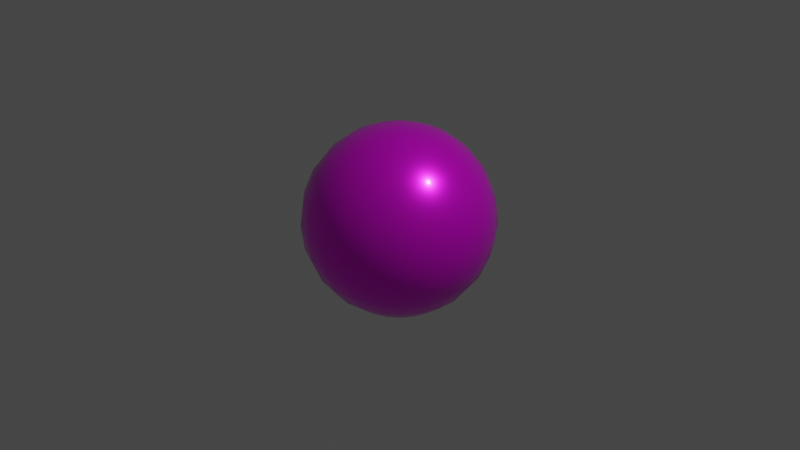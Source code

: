 # Source: neutron.blend  (saved by Blender 2.92.15; exported with 4.5.12 LTS)
import bpy
from mathutils import Matrix  # noqa: F401  (used for matrix-valued properties, if any)

bpy.ops.wm.read_factory_settings(use_empty=True)
scene = bpy.context.scene
scene.name = 'Scene'

# ---- collections
col_collection = bpy.data.collections.new('Collection'); scene.collection.children.link(col_collection)

# ---- images (referenced by path relative to the original .blend; pixels are not part of the script)
import os
ASSET_DIR = os.environ.get("B2B_ASSET_DIR", "")  # directory of the original .blend (textures are referenced by path, not embedded)
HERE = os.path.dirname(os.path.abspath(__file__))  # packed textures are extracted next to this script under _unpacked/

def load_image(name, relpath, width, height, colorspace="sRGB"):
    """Load a texture the original file referenced (path relative to the .blend, or extracted next to this script)."""
    p = next((c for c in (os.path.join(HERE, relpath), os.path.join(ASSET_DIR, relpath)) if relpath and os.path.exists(c)), "")
    if p:
        img = bpy.data.images.load(p, check_existing=True)
        img.name = name
    else:  # same state as the original file: an image datablock whose file is absent (Cycles renders it pink)
        img = bpy.data.images.new(name, width, height)
        img.source = "FILE"
        img.filepath = "//" + (relpath or name)
    img.colorspace_settings.name = colorspace
    return img
img_electron_png = load_image('electron.png', 'electron.png', 1024, 1024, 'sRGB')

# ---- materials (node trees are filled in below, after node groups)
mat_proton = bpy.data.materials.new('proton')
mat_proton.use_transparent_shadow = False

# ---- material node trees
mat_proton.use_nodes = True; mat_proton.node_tree.nodes.clear()
_N = mat_proton.node_tree.nodes; _L = mat_proton.node_tree.links
n0 = _N.new('ShaderNodeOutputMaterial'); n0.name = 'Material Output'; n0.location = (300, 300)
n1 = _N.new('ShaderNodeBsdfPrincipled'); n1.name = 'Principled BSDF'; n1.location = (10, 300)
n1.distribution = 'GGX'
n1.subsurface_method = 'BURLEY'
n1.inputs[1].default_value = 0.6227
n1.inputs[2].default_value = 0.2955
n1.inputs[3].default_value = 1.45
n1.inputs[13].default_value = 0.4727
n1.inputs[18].default_value = 0.1136
n1.inputs[19].default_value = 0.1955
n1.inputs[20].default_value = 0.1255
n1.inputs[27].default_value = (0.0, 0.0, 0.0, 1.0)
n1.inputs[28].default_value = 1.0
n2 = _N.new('ShaderNodeTexImage'); n2.name = 'Image Texture'; n2.location = (-293, 287)
n2.image = img_electron_png
_L.new(n2.outputs[0], n1.inputs[0])
_L.new(n1.outputs[0], n0.inputs[0])
n0.is_active_output = True

# ---- world
world_world = bpy.data.worlds.new('World'); scene.world = world_world
world_world.use_nodes = True; world_world.node_tree.nodes.clear()
_N = world_world.node_tree.nodes; _L = world_world.node_tree.links
n0 = _N.new('ShaderNodeOutputWorld'); n0.name = 'World Output'; n0.location = (300, 300)
n1 = _N.new('ShaderNodeBackground'); n1.name = 'Background'; n1.location = (10, 300)
n1.inputs[0].default_value = (0.05088, 0.05088, 0.05088, 1.0)
_L.new(n1.outputs[0], n0.inputs[0])
n0.is_active_output = True
world_world.color = (0.05088, 0.05088, 0.05088)
world_world.use_sun_shadow = False
world_world.sun_shadow_jitter_overblur = 0.0

# ---- cameras
cam_camera = bpy.data.cameras.new('Camera')
cam_camera.clip_end = 100.0
cam_camera.ortho_scale = 7.314

# ---- lights
light_light = bpy.data.lights.new('Light', 'POINT')
light_light.transmission_factor = 0.0
light_light.energy = 1000.0
light_light.shadow_soft_size = 0.1
light_light.shadow_maximum_resolution = 0.006
light_light.use_absolute_resolution = True

# ---- meshes
me_sphere_001 = bpy.data.meshes.new('Sphere.001')
me_sphere_001.from_pydata([(0.0, 0.2588, 0.9659), (0.0, 0.7071, 0.7071), (0.0, 0.9659, 0.2588), (0.0, 0.7071, -0.7071), (0.0, 0.2588, -0.9659), (0.0, 3.894e-07, -1.0), (0.07292, 0.2483, 0.9659), (0.1409, 0.4797, 0.866), (0.1992, 0.6785, 0.7071), (0.244, 0.8309, 0.5), (0.2721, 0.9268, 0.2588), (0.2817, 0.9595, 7.55e-08), (0.2721, 0.9268, -0.2588), (0.244, 0.8309, -0.5), (0.1992, 0.6785, -0.7071), (0.1409, 0.4797, -0.866), (0.07292, 0.2483, -0.9659), (0.1399, 0.2177, 0.9659), (0.2703, 0.4206, 0.866), (0.3823, 0.5949, 0.7071), (0.4682, 0.7285, 0.5), (0.5222, 0.8126, 0.2588), (0.5406, 0.8413, 7.55e-08), (0.5222, 0.8126, -0.2588), (0.4682, 0.7285, -0.5), (0.3823, 0.5949, -0.7071), (0.2703, 0.4206, -0.866), (0.1399, 0.2177, -0.9659), (0.1956, 0.1695, 0.9659), (0.3779, 0.3274, 0.866), (0.5344, 0.4631, 0.7071), (0.6545, 0.5671, 0.5), (0.73, 0.6325, 0.2588), (0.7557, 0.6549, 7.55e-08), (0.73, 0.6325, -0.2588), (0.6545, 0.5671, -0.5), (0.5344, 0.4631, -0.7071), (0.3779, 0.3274, -0.866), (0.1956, 0.1695, -0.9659), (-3.542e-07, 2.276e-07, 1.0), (0.2354, 0.1075, 0.9659), (0.4548, 0.2077, 0.866), (0.6432, 0.2937, 0.7071), (0.7878, 0.3598, 0.5), (0.8786, 0.4013, 0.2588), (0.9096, 0.4154, 7.55e-08), (0.8786, 0.4013, -0.2588), (0.7878, 0.3598, -0.5), (0.6432, 0.2937, -0.7071), (0.4548, 0.2077, -0.866), (0.2354, 0.1075, -0.9659), (0.2562, 0.03683, 0.9659), (0.4949, 0.07116, 0.866), (0.6999, 0.1006, 0.7071), (0.8572, 0.1232, 0.5), (0.9561, 0.1375, 0.2588), (0.9898, 0.1423, 7.55e-08), (0.9561, 0.1375, -0.2588), (0.8572, 0.1232, -0.5), (0.6999, 0.1006, -0.7071), (0.4949, 0.07116, -0.866), (0.2562, 0.03683, -0.9659), (0.2562, -0.03683, 0.9659), (0.4949, -0.07116, 0.866), (0.6999, -0.1006, 0.7071), (0.8572, -0.1232, 0.5), (0.9561, -0.1375, 0.2588), (0.9898, -0.1423, 7.55e-08), (0.9561, -0.1375, -0.2588), (0.8572, -0.1232, -0.5), (0.6999, -0.1006, -0.7071), (0.4949, -0.07116, -0.866), (0.2562, -0.03683, -0.9659), (0.2354, -0.1075, 0.9659), (0.4548, -0.2077, 0.866), (0.6432, -0.2937, 0.7071), (0.7878, -0.3598, 0.5), (0.8786, -0.4013, 0.2588), (0.9096, -0.4154, 7.55e-08), (0.8786, -0.4013, -0.2588), (0.7878, -0.3598, -0.5), (0.6432, -0.2937, -0.7071), (0.4548, -0.2077, -0.866), (0.2354, -0.1075, -0.9659), (0.1956, -0.1695, 0.9659), (0.3779, -0.3274, 0.866), (0.5344, -0.4631, 0.7071), (0.6545, -0.5671, 0.5), (0.73, -0.6325, 0.2588), (0.7557, -0.6549, 7.55e-08), (0.73, -0.6325, -0.2588), (0.6545, -0.5671, -0.5), (0.5344, -0.4631, -0.7071), (0.3779, -0.3274, -0.866), (0.1956, -0.1695, -0.9659), (0.1399, -0.2177, 0.9659), (0.2703, -0.4206, 0.866), (0.3823, -0.5949, 0.7071), (0.4682, -0.7285, 0.5), (0.5222, -0.8126, 0.2588), (0.5406, -0.8413, 7.55e-08), (0.5222, -0.8126, -0.2588), (0.4682, -0.7285, -0.5), (0.3823, -0.5949, -0.7071), (0.2703, -0.4206, -0.866), (0.1399, -0.2177, -0.9659), (0.07292, -0.2483, 0.9659), (0.1409, -0.4797, 0.866), (0.1992, -0.6785, 0.7071), (0.244, -0.8309, 0.5), (0.2721, -0.9268, 0.2588), (0.2817, -0.9595, 7.55e-08), (0.2721, -0.9268, -0.2588), (0.244, -0.8309, -0.5), (0.1992, -0.6785, -0.7071), (0.1409, -0.4797, -0.866), (0.07292, -0.2483, -0.9659), (-1.285e-08, -0.2588, 0.9659), (3.93e-08, -0.5, 0.866), (-2.03e-08, -0.7071, 0.7071), (-2.03e-08, -0.866, 0.5), (-7.991e-08, -0.9659, 0.2588), (6.91e-08, -1.0, 7.55e-08), (-2.03e-08, -0.9659, -0.2588), (-2.03e-08, -0.866, -0.5), (-5.403e-09, -0.7071, -0.7071), (3.93e-08, -0.5, -0.866), (-5.403e-09, -0.2588, -0.9659), (-0.07292, -0.2483, 0.9659), (-0.1409, -0.4797, 0.866), (-0.1992, -0.6785, 0.7071), (-0.244, -0.8309, 0.5), (-0.2721, -0.9268, 0.2588), (-0.2817, -0.9595, 7.55e-08), (-0.2721, -0.9268, -0.2588), (-0.244, -0.8309, -0.5), (-0.1992, -0.6785, -0.7071), (-0.1409, -0.4797, -0.866), (-0.07292, -0.2483, -0.9659), (-0.1399, -0.2177, 0.9659), (-0.2703, -0.4206, 0.866), (-0.3823, -0.5949, 0.7071), (-0.4682, -0.7285, 0.5), (-0.5222, -0.8126, 0.2588), (-0.5406, -0.8413, 7.55e-08), (-0.5222, -0.8126, -0.2588), (-0.4682, -0.7285, -0.5), (-0.3823, -0.5949, -0.7071), (-0.2703, -0.4206, -0.866), (-0.1399, -0.2177, -0.9659), (-0.1956, -0.1695, 0.9659), (-0.3779, -0.3274, 0.866), (-0.5344, -0.4631, 0.7071), (-0.6545, -0.5671, 0.5), (-0.73, -0.6325, 0.2588), (-0.7557, -0.6549, 7.55e-08), (-0.73, -0.6325, -0.2588), (-0.6545, -0.5671, -0.5), (-0.5344, -0.4631, -0.7071), (-0.3779, -0.3274, -0.866), (-0.1956, -0.1695, -0.9659), (-0.2354, -0.1075, 0.9659), (-0.4548, -0.2077, 0.866), (-0.6432, -0.2937, 0.7071), (-0.7878, -0.3598, 0.5), (-0.8786, -0.4013, 0.2588), (-0.9096, -0.4154, 7.55e-08), (-0.8786, -0.4013, -0.2588), (-0.7878, -0.3598, -0.5), (-0.6432, -0.2937, -0.7071), (-0.4548, -0.2077, -0.866), (-0.2354, -0.1075, -0.9659), (-0.2562, -0.03683, 0.9659), (-0.4949, -0.07116, 0.866), (-0.6999, -0.1006, 0.7071), (-0.8572, -0.1232, 0.5), (-0.9561, -0.1375, 0.2588), (-0.9898, -0.1423, 7.55e-08), (-0.9561, -0.1375, -0.2588), (-0.8572, -0.1232, -0.5), (-0.6999, -0.1006, -0.7071), (-0.4949, -0.07116, -0.866), (-0.2562, -0.03683, -0.9659), (-0.2562, 0.03683, 0.9659), (-0.4949, 0.07116, 0.866), (-0.6999, 0.1006, 0.7071), (-0.8572, 0.1232, 0.5), (-0.9561, 0.1375, 0.2588), (-0.9898, 0.1423, 7.55e-08), (-0.9561, 0.1375, -0.2588), (-0.8572, 0.1232, -0.5), (-0.6999, 0.1006, -0.7071), (-0.4949, 0.07116, -0.866), (-0.2562, 0.03683, -0.9659), (-0.2354, 0.1075, 0.9659), (-0.4548, 0.2077, 0.866), (-0.6432, 0.2937, 0.7071), (-0.7878, 0.3598, 0.5), (-0.8786, 0.4013, 0.2588), (-0.9096, 0.4154, 7.55e-08), (-0.8786, 0.4013, -0.2588), (-0.7878, 0.3598, -0.5), (-0.6432, 0.2937, -0.7071), (-0.4548, 0.2077, -0.866), (-0.2354, 0.1075, -0.9659), (-0.1956, 0.1695, 0.9659), (-0.3779, 0.3274, 0.866), (-0.5344, 0.4631, 0.7071), (-0.6545, 0.5671, 0.5), (-0.73, 0.6325, 0.2588), (-0.7557, 0.6549, 7.55e-08), (-0.73, 0.6325, -0.2588), (-0.6545, 0.5671, -0.5), (-0.5344, 0.4631, -0.7071), (-0.3779, 0.3274, -0.866), (-0.1956, 0.1695, -0.9659), (-0.1399, 0.2177, 0.9659), (-0.2703, 0.4206, 0.866), (-0.3823, 0.5949, 0.7071), (-0.4682, 0.7285, 0.5), (-0.5222, 0.8126, 0.2588), (-0.5406, 0.8413, 7.55e-08), (-0.5222, 0.8126, -0.2588), (-0.4682, 0.7285, -0.5), (-0.3823, 0.5949, -0.7071), (-0.2703, 0.4206, -0.866), (-0.1399, 0.2177, -0.9659), (-0.07292, 0.2483, 0.9659), (-0.1409, 0.4797, 0.866), (-0.1992, 0.6785, 0.7071), (-0.244, 0.8309, 0.5), (-0.2721, 0.9268, 0.2588), (-0.2817, 0.9595, 7.55e-08), (-0.2721, 0.9268, -0.2588), (-0.244, 0.8309, -0.5), (-0.1992, 0.6785, -0.7071), (-0.1409, 0.4797, -0.866), (-0.07292, 0.2483, -0.9659), (-5.403e-09, 0.5, 0.866), (-5.403e-09, 0.866, 0.5), (-1.097e-07, 1.0, 7.55e-08), (-2.03e-08, 0.9659, -0.2588), (-5.403e-09, 0.866, -0.5), (-5.403e-09, 0.5, -0.866)], [], [(242, 241, 12, 13), (2, 239, 9, 10), (5, 4, 16), (238, 0, 6, 7), (3, 242, 13, 14), (240, 2, 10, 11), (1, 238, 7, 8), (243, 3, 14, 15), (241, 240, 11, 12), (239, 1, 8, 9), (4, 243, 15, 16), (0, 39, 6), (8, 7, 18, 19), (15, 14, 25, 26), (12, 11, 22, 23), (9, 8, 19, 20), (16, 15, 26, 27), (6, 39, 17), (13, 12, 23, 24), (10, 9, 20, 21), (5, 16, 27), (7, 6, 17, 18), (14, 13, 24, 25), (11, 10, 21, 22), (21, 20, 31, 32), (5, 27, 38), (18, 17, 28, 29), (25, 24, 35, 36), (22, 21, 32, 33), (19, 18, 29, 30), (26, 25, 36, 37), (23, 22, 33, 34), (20, 19, 30, 31), (27, 26, 37, 38), (17, 39, 28), (24, 23, 34, 35), (31, 30, 42, 43), (38, 37, 49, 50), (28, 39, 40), (35, 34, 46, 47), (32, 31, 43, 44), (5, 38, 50), (29, 28, 40, 41), (36, 35, 47, 48), (33, 32, 44, 45), (30, 29, 41, 42), (37, 36, 48, 49), (34, 33, 45, 46), (45, 44, 55, 56), (42, 41, 52, 53), (49, 48, 59, 60), (46, 45, 56, 57), (43, 42, 53, 54), (50, 49, 60, 61), (40, 39, 51), (47, 46, 57, 58), (44, 43, 54, 55), (5, 50, 61), (41, 40, 51, 52), (48, 47, 58, 59), (55, 54, 65, 66), (5, 61, 72), (52, 51, 62, 63), (59, 58, 69, 70), (56, 55, 66, 67), (53, 52, 63, 64), (60, 59, 70, 71), (57, 56, 67, 68), (54, 53, 64, 65), (61, 60, 71, 72), (51, 39, 62), (58, 57, 68, 69), (68, 67, 78, 79), (65, 64, 75, 76), (72, 71, 82, 83), (62, 39, 73), (69, 68, 79, 80), (66, 65, 76, 77), (5, 72, 83), (63, 62, 73, 74), (70, 69, 80, 81), (67, 66, 77, 78), (64, 63, 74, 75), (71, 70, 81, 82), (78, 77, 88, 89), (75, 74, 85, 86), (82, 81, 92, 93), (79, 78, 89, 90), (76, 75, 86, 87), (83, 82, 93, 94), (73, 39, 84), (80, 79, 90, 91), (77, 76, 87, 88), (5, 83, 94), (74, 73, 84, 85), (81, 80, 91, 92), (91, 90, 101, 102), (88, 87, 98, 99), (5, 94, 105), (85, 84, 95, 96), (92, 91, 102, 103), (89, 88, 99, 100), (86, 85, 96, 97), (93, 92, 103, 104), (90, 89, 100, 101), (87, 86, 97, 98), (94, 93, 104, 105), (84, 39, 95), (101, 100, 111, 112), (98, 97, 108, 109), (105, 104, 115, 116), (95, 39, 106), (102, 101, 112, 113), (99, 98, 109, 110), (5, 105, 116), (96, 95, 106, 107), (103, 102, 113, 114), (100, 99, 110, 111), (97, 96, 107, 108), (104, 103, 114, 115), (114, 113, 124, 125), (111, 110, 121, 122), (108, 107, 118, 119), (115, 114, 125, 126), (112, 111, 122, 123), (109, 108, 119, 120), (116, 115, 126, 127), (106, 39, 117), (113, 112, 123, 124), (110, 109, 120, 121), (5, 116, 127), (107, 106, 117, 118), (117, 39, 128), (124, 123, 134, 135), (121, 120, 131, 132), (5, 127, 138), (118, 117, 128, 129), (125, 124, 135, 136), (122, 121, 132, 133), (119, 118, 129, 130), (126, 125, 136, 137), (123, 122, 133, 134), (120, 119, 130, 131), (127, 126, 137, 138), (137, 136, 147, 148), (134, 133, 144, 145), (131, 130, 141, 142), (138, 137, 148, 149), (128, 39, 139), (135, 134, 145, 146), (132, 131, 142, 143), (5, 138, 149), (129, 128, 139, 140), (136, 135, 146, 147), (133, 132, 143, 144), (130, 129, 140, 141), (140, 139, 150, 151), (147, 146, 157, 158), (144, 143, 154, 155), (141, 140, 151, 152), (148, 147, 158, 159), (145, 144, 155, 156), (142, 141, 152, 153), (149, 148, 159, 160), (139, 39, 150), (146, 145, 156, 157), (143, 142, 153, 154), (5, 149, 160), (160, 159, 170, 171), (150, 39, 161), (157, 156, 167, 168), (154, 153, 164, 165), (5, 160, 171), (151, 150, 161, 162), (158, 157, 168, 169), (155, 154, 165, 166), (152, 151, 162, 163), (159, 158, 169, 170), (156, 155, 166, 167), (153, 152, 163, 164), (163, 162, 173, 174), (170, 169, 180, 181), (167, 166, 177, 178), (164, 163, 174, 175), (171, 170, 181, 182), (161, 39, 172), (168, 167, 178, 179), (165, 164, 175, 176), (5, 171, 182), (162, 161, 172, 173), (169, 168, 179, 180), (166, 165, 176, 177), (5, 182, 193), (173, 172, 183, 184), (180, 179, 190, 191), (177, 176, 187, 188), (174, 173, 184, 185), (181, 180, 191, 192), (178, 177, 188, 189), (175, 174, 185, 186), (182, 181, 192, 193), (172, 39, 183), (179, 178, 189, 190), (176, 175, 186, 187), (186, 185, 196, 197), (193, 192, 203, 204), (183, 39, 194), (190, 189, 200, 201), (187, 186, 197, 198), (5, 193, 204), (184, 183, 194, 195), (191, 190, 201, 202), (188, 187, 198, 199), (185, 184, 195, 196), (192, 191, 202, 203), (189, 188, 199, 200), (196, 195, 206, 207), (203, 202, 213, 214), (200, 199, 210, 211), (197, 196, 207, 208), (204, 203, 214, 215), (194, 39, 205), (201, 200, 211, 212), (198, 197, 208, 209), (5, 204, 215), (195, 194, 205, 206), (202, 201, 212, 213), (199, 198, 209, 210), (209, 208, 219, 220), (5, 215, 226), (206, 205, 216, 217), (213, 212, 223, 224), (210, 209, 220, 221), (207, 206, 217, 218), (214, 213, 224, 225), (211, 210, 221, 222), (208, 207, 218, 219), (215, 214, 225, 226), (205, 39, 216), (212, 211, 222, 223), (219, 218, 229, 230), (226, 225, 236, 237), (216, 39, 227), (223, 222, 233, 234), (220, 219, 230, 231), (5, 226, 237), (217, 216, 227, 228), (224, 223, 234, 235), (221, 220, 231, 232), (218, 217, 228, 229), (225, 224, 235, 236), (222, 221, 232, 233), (232, 231, 2, 240), (229, 228, 238, 1), (236, 235, 3, 243), (233, 232, 240, 241), (230, 229, 1, 239), (237, 236, 243, 4), (227, 39, 0), (234, 233, 241, 242), (231, 230, 239, 2), (5, 237, 4), (228, 227, 0, 238), (235, 234, 242, 3)])
me_sphere_001.polygons.foreach_set('use_smooth', [True] * 264)
_uv = me_sphere_001.uv_layers.new(name='UVMap')
_uv.uv.foreach_set('vector', [0.6204, 0.0686, 0.564, 0.05815, 0.5695, 0.006163, 0.6254, 0.02198, 0.4485, 0.05591, 0.3973, 0.06426, 0.4023, 0.01765, 0.4541, 0.003917, 0.1592, 0.5096, 0.1835, 0.4572, 0.1974, 0.4661, 0.2417, 0.2305, 0.2001, 0.1938, 0.2091, 0.1799, 0.2591, 0.2036, 0.6707, 0.08445, 0.6204, 0.0686, 0.6254, 0.02198, 0.6748, 0.04639, 0.5054, 0.05382, 0.4485, 0.05591, 0.4541, 0.003917, 0.5111, 0.0, 0.2779, 0.263, 0.2417, 0.2305, 0.2591, 0.2036, 0.3024, 0.2248, 0.206, 0.4092, 0.2254, 0.3691, 0.2635, 0.3935, 0.233, 0.4265, 0.564, 0.05815, 0.5054, 0.05382, 0.5111, 0.0, 0.5695, 0.006163, 0.3061, 0.2889, 0.2779, 0.263, 0.3024, 0.2248, 0.3361, 0.2422, 0.1835, 0.4572, 0.206, 0.4092, 0.233, 0.4265, 0.1974, 0.4661, 0.2001, 0.1938, 0.1559, 0.1553, 0.2091, 0.1799, 0.3024, 0.2248, 0.2591, 0.2036, 0.2681, 0.1729, 0.3151, 0.1814, 0.233, 0.4265, 0.2635, 0.3935, 0.2932, 0.4277, 0.254, 0.4507, 0.5695, 0.6687, 0.5111, 0.674, 0.5054, 0.6319, 0.564, 0.628, 0.3361, 0.2422, 0.3024, 0.2248, 0.3151, 0.1814, 0.3517, 0.189, 0.1974, 0.4661, 0.233, 0.4265, 0.254, 0.4507, 0.2083, 0.4786, 0.2091, 0.1799, 0.1559, 0.1553, 0.2138, 0.164, 0.6254, 0.6508, 0.5695, 0.6687, 0.564, 0.628, 0.6204, 0.6144, 0.4541, 0.6664, 0.4023, 0.6465, 0.3973, 0.61, 0.4485, 0.6258, 0.1592, 0.5096, 0.1974, 0.4661, 0.2083, 0.4786, 0.2591, 0.2036, 0.2091, 0.1799, 0.2138, 0.164, 0.2681, 0.1729, 0.6748, 0.6217, 0.6254, 0.6508, 0.6204, 0.6144, 0.6707, 0.5919, 0.5111, 0.674, 0.4541, 0.6664, 0.4485, 0.6258, 0.5054, 0.6319, 0.4485, 0.6258, 0.3973, 0.61, 0.3941, 0.5633, 0.445, 0.5736, 0.1592, 0.5096, 0.2083, 0.4786, 0.2152, 0.4937, 0.2681, 0.1729, 0.2138, 0.164, 0.2138, 0.1474, 0.2681, 0.1409, 0.6707, 0.5919, 0.6204, 0.6144, 0.6172, 0.5676, 0.6681, 0.5537, 0.5054, 0.6319, 0.4485, 0.6258, 0.445, 0.5736, 0.5017, 0.5779, 0.3151, 0.1814, 0.2681, 0.1729, 0.2681, 0.1409, 0.3151, 0.1361, 0.254, 0.4507, 0.2932, 0.4277, 0.312, 0.4689, 0.2673, 0.4798, 0.564, 0.628, 0.5054, 0.6319, 0.5017, 0.5779, 0.5605, 0.5759, 0.3517, 0.189, 0.3151, 0.1814, 0.3151, 0.1361, 0.3517, 0.1336, 0.2083, 0.4786, 0.254, 0.4507, 0.2673, 0.4798, 0.2152, 0.4937, 0.2138, 0.164, 0.1559, 0.1553, 0.2138, 0.1474, 0.6204, 0.6144, 0.564, 0.628, 0.5605, 0.5759, 0.6172, 0.5676, 0.3941, 0.5633, 0.3526, 0.5476, 0.3517, 0.5041, 0.3931, 0.51, 0.2152, 0.4937, 0.2673, 0.4798, 0.2718, 0.5115, 0.2175, 0.5101, 0.2138, 0.1474, 0.1559, 0.1553, 0.2091, 0.1315, 0.6172, 0.5676, 0.5605, 0.5759, 0.5593, 0.5164, 0.6162, 0.5143, 0.445, 0.5736, 0.3941, 0.5633, 0.3931, 0.51, 0.4438, 0.5142, 0.1592, 0.5096, 0.2152, 0.4937, 0.2175, 0.5101, 0.2681, 0.1409, 0.2138, 0.1474, 0.2091, 0.1315, 0.2591, 0.1102, 0.6681, 0.5537, 0.6172, 0.5676, 0.6162, 0.5143, 0.6673, 0.5102, 0.5017, 0.5779, 0.445, 0.5736, 0.4438, 0.5142, 0.5005, 0.5164, 0.3151, 0.1361, 0.2681, 0.1409, 0.2591, 0.1102, 0.3024, 0.09274, 0.2673, 0.4798, 0.312, 0.4689, 0.3185, 0.5137, 0.2718, 0.5115, 0.5605, 0.5759, 0.5017, 0.5779, 0.5005, 0.5164, 0.5593, 0.5164, 0.5005, 0.5164, 0.4438, 0.5142, 0.445, 0.4523, 0.5017, 0.4523, 0.3024, 0.09274, 0.2591, 0.1102, 0.2417, 0.08326, 0.2779, 0.05471, 0.2718, 0.5115, 0.3185, 0.5137, 0.312, 0.5584, 0.2673, 0.5431, 0.5593, 0.5164, 0.5005, 0.5164, 0.5017, 0.4523, 0.5605, 0.4545, 0.3931, 0.51, 0.3517, 0.5041, 0.3526, 0.4588, 0.3941, 0.4545, 0.2175, 0.5101, 0.2718, 0.5115, 0.2673, 0.5431, 0.2152, 0.5265, 0.2091, 0.1315, 0.1559, 0.1553, 0.2001, 0.1176, 0.6162, 0.5143, 0.5593, 0.5164, 0.5605, 0.4545, 0.6172, 0.4588, 0.4438, 0.5142, 0.3931, 0.51, 0.3941, 0.4545, 0.445, 0.4523, 0.1592, 0.5096, 0.2175, 0.5101, 0.2152, 0.5265, 0.2591, 0.1102, 0.2091, 0.1315, 0.2001, 0.1176, 0.2417, 0.08326, 0.6673, 0.5102, 0.6162, 0.5143, 0.6172, 0.4588, 0.6681, 0.4649, 0.445, 0.4523, 0.3941, 0.4545, 0.3973, 0.4013, 0.4485, 0.3929, 0.1592, 0.5096, 0.2152, 0.5265, 0.2083, 0.5415, 0.2417, 0.08326, 0.2001, 0.1176, 0.1876, 0.1068, 0.2175, 0.06234, 0.6681, 0.4649, 0.6172, 0.4588, 0.6204, 0.4056, 0.6707, 0.4214, 0.5017, 0.4523, 0.445, 0.4523, 0.4485, 0.3929, 0.5054, 0.3908, 0.2779, 0.05471, 0.2417, 0.08326, 0.2175, 0.06234, 0.2436, 0.02512, 0.2673, 0.5431, 0.312, 0.5584, 0.2932, 0.5996, 0.254, 0.5722, 0.5605, 0.4545, 0.5017, 0.4523, 0.5054, 0.3908, 0.564, 0.3952, 0.3941, 0.4545, 0.3526, 0.4588, 0.3552, 0.4153, 0.3973, 0.4013, 0.2152, 0.5265, 0.2673, 0.5431, 0.254, 0.5722, 0.2083, 0.5415, 0.2001, 0.1176, 0.1559, 0.1553, 0.1876, 0.1068, 0.6172, 0.4588, 0.5605, 0.4545, 0.564, 0.3952, 0.6204, 0.4056, 0.564, 0.3952, 0.5054, 0.3908, 0.5111, 0.337, 0.5695, 0.3432, 0.7236, 0.3281, 0.6748, 0.298, 0.6794, 0.2684, 0.7293, 0.2918, 0.2083, 0.5415, 0.254, 0.5722, 0.233, 0.5964, 0.1974, 0.5541, 0.1876, 0.1068, 0.1559, 0.1553, 0.1725, 0.0999, 0.6204, 0.4056, 0.564, 0.3952, 0.5695, 0.3432, 0.6254, 0.359, 0.4485, 0.3929, 0.3973, 0.4013, 0.4023, 0.3546, 0.4541, 0.3409, 0.1592, 0.5096, 0.2083, 0.5415, 0.1974, 0.5541, 0.2175, 0.06234, 0.1876, 0.1068, 0.1725, 0.0999, 0.1884, 0.04909, 0.6707, 0.4214, 0.6204, 0.4056, 0.6254, 0.359, 0.6748, 0.3834, 0.5054, 0.3908, 0.4485, 0.3929, 0.4541, 0.3409, 0.5111, 0.337, 0.2436, 0.02512, 0.2175, 0.06234, 0.1884, 0.04909, 0.2024, 0.006377, 0.254, 0.5722, 0.2932, 0.5996, 0.2635, 0.6338, 0.233, 0.5964, 0.8439, 0.3116, 0.7854, 0.3065, 0.7899, 0.2544, 0.8486, 0.2576, 0.2024, 0.006377, 0.1884, 0.04909, 0.1567, 0.04458, 0.1576, 0.0, 0.233, 0.5964, 0.2635, 0.6338, 0.2254, 0.6582, 0.206, 0.6137, 0.9009, 0.3065, 0.8439, 0.3116, 0.8486, 0.2576, 0.9054, 0.2544, 0.7293, 0.2918, 0.6794, 0.2684, 0.6827, 0.2302, 0.7333, 0.2451, 0.1974, 0.5541, 0.233, 0.5964, 0.206, 0.6137, 0.1835, 0.563, 0.1725, 0.0999, 0.1559, 0.1553, 0.1561, 0.09756, 0.9524, 0.2918, 0.9009, 0.3065, 0.9054, 0.2544, 0.9565, 0.2451, 0.7854, 0.3065, 0.7293, 0.2918, 0.7333, 0.2451, 0.7899, 0.2544, 0.1592, 0.5096, 0.1974, 0.5541, 0.1835, 0.563, 0.1884, 0.04909, 0.1725, 0.0999, 0.1561, 0.09756, 0.1567, 0.04458, 0.2635, 0.6338, 0.287, 0.6636, 0.2403, 0.6936, 0.2254, 0.6582, 0.9565, 0.2451, 0.9054, 0.2544, 0.9078, 0.195, 0.9586, 0.1918, 0.7899, 0.2544, 0.7333, 0.2451, 0.7354, 0.1918, 0.7923, 0.195, 0.1592, 0.5096, 0.1835, 0.563, 0.1675, 0.5677, 0.1567, 0.04458, 0.1561, 0.09756, 0.1397, 0.09994, 0.1249, 0.04918, 0.9983, 0.2302, 0.9565, 0.2451, 0.9586, 0.1918, 1.0, 0.1867, 0.8486, 0.2576, 0.7899, 0.2544, 0.7923, 0.195, 0.8511, 0.1961, 0.1576, 0.0, 0.1567, 0.04458, 0.1249, 0.04918, 0.1127, 0.006504, 0.206, 0.6137, 0.2254, 0.6582, 0.1819, 0.671, 0.1753, 0.6227, 0.9054, 0.2544, 0.8486, 0.2576, 0.8511, 0.1961, 0.9078, 0.195, 0.7333, 0.2451, 0.6827, 0.2302, 0.6844, 0.1867, 0.7354, 0.1918, 0.1835, 0.563, 0.206, 0.6137, 0.1753, 0.6227, 0.1675, 0.5677, 0.1561, 0.09756, 0.1559, 0.1553, 0.1397, 0.09994, 0.9078, 0.195, 0.8511, 0.1961, 0.8511, 0.132, 0.9078, 0.1331, 0.7354, 0.1918, 0.6844, 0.1867, 0.6844, 0.1414, 0.7354, 0.1363, 0.1675, 0.5677, 0.1753, 0.6227, 0.1432, 0.6227, 0.151, 0.5677, 0.1397, 0.09994, 0.1559, 0.1553, 0.1246, 0.1068, 0.9586, 0.1918, 0.9078, 0.195, 0.9078, 0.1331, 0.9586, 0.1363, 0.7923, 0.195, 0.7354, 0.1918, 0.7354, 0.1363, 0.7923, 0.1331, 0.1592, 0.5096, 0.1675, 0.5677, 0.151, 0.5677, 0.1249, 0.04918, 0.1397, 0.09994, 0.1246, 0.1068, 0.09581, 0.06252, 1.0, 0.1867, 0.9586, 0.1918, 0.9586, 0.1363, 1.0, 0.1414, 0.8511, 0.1961, 0.7923, 0.195, 0.7923, 0.1331, 0.8511, 0.132, 0.1127, 0.006504, 0.1249, 0.04918, 0.09581, 0.06252, 0.07151, 0.02536, 0.1753, 0.6227, 0.1819, 0.671, 0.1366, 0.671, 0.1432, 0.6227, 1.0, 0.1414, 0.9586, 0.1363, 0.9565, 0.08305, 0.9983, 0.09792, 0.8511, 0.132, 0.7923, 0.1331, 0.7899, 0.07371, 0.8486, 0.07052, 0.07151, 0.02536, 0.09581, 0.06252, 0.07159, 0.08351, 0.03726, 0.05505, 0.1432, 0.6227, 0.1366, 0.671, 0.09309, 0.6582, 0.1125, 0.6137, 0.9078, 0.1331, 0.8511, 0.132, 0.8486, 0.07052, 0.9054, 0.07371, 0.7354, 0.1363, 0.6844, 0.1414, 0.6827, 0.09792, 0.7333, 0.08305, 0.151, 0.5677, 0.1432, 0.6227, 0.1125, 0.6137, 0.135, 0.563, 0.1246, 0.1068, 0.1559, 0.1553, 0.1121, 0.1177, 0.9586, 0.1363, 0.9078, 0.1331, 0.9054, 0.07371, 0.9565, 0.08305, 0.7923, 0.1331, 0.7354, 0.1363, 0.7333, 0.08305, 0.7899, 0.07371, 0.1592, 0.5096, 0.151, 0.5677, 0.135, 0.563, 0.09581, 0.06252, 0.1246, 0.1068, 0.1121, 0.1177, 0.07159, 0.08351, 0.1121, 0.1177, 0.1559, 0.1553, 0.1031, 0.1317, 0.9565, 0.08305, 0.9054, 0.07371, 0.9009, 0.02162, 0.9524, 0.03635, 0.7899, 0.07371, 0.7333, 0.08305, 0.7293, 0.03635, 0.7854, 0.02162, 0.1592, 0.5096, 0.135, 0.563, 0.1211, 0.5541, 0.07159, 0.08351, 0.1121, 0.1177, 0.1031, 0.1317, 0.05427, 0.1105, 0.09309, 0.6582, 0.07822, 0.6936, 0.03152, 0.6636, 0.05496, 0.6338, 0.8486, 0.07052, 0.7899, 0.07371, 0.7854, 0.02162, 0.8439, 0.01659, 0.03726, 0.05505, 0.07159, 0.08351, 0.05427, 0.1105, 0.01277, 0.09315, 0.1125, 0.6137, 0.09309, 0.6582, 0.05496, 0.6338, 0.08551, 0.5964, 0.9054, 0.07371, 0.8486, 0.07052, 0.8439, 0.01659, 0.9009, 0.02162, 0.7333, 0.08305, 0.6827, 0.09792, 0.6794, 0.05979, 0.7293, 0.03635, 0.135, 0.563, 0.1125, 0.6137, 0.08551, 0.5964, 0.1211, 0.5541, 0.08551, 0.5964, 0.05496, 0.6338, 0.02528, 0.5996, 0.06452, 0.5722, 0.9647, 0.4341, 0.9697, 0.4927, 0.9158, 0.4974, 0.9126, 0.4387, 0.7293, 0.03635, 0.6794, 0.05979, 0.6748, 0.03011, 0.7236, 0.0, 0.1211, 0.5541, 0.08551, 0.5964, 0.06452, 0.5722, 0.1102, 0.5415, 0.1031, 0.1317, 0.1559, 0.1553, 0.09842, 0.1476, 0.95, 0.378, 0.9647, 0.4341, 0.9126, 0.4387, 0.9033, 0.3821, 0.9647, 0.5496, 0.95, 0.6012, 0.9033, 0.6052, 0.9126, 0.5542, 0.1592, 0.5096, 0.1211, 0.5541, 0.1102, 0.5415, 0.05427, 0.1105, 0.1031, 0.1317, 0.09842, 0.1476, 0.04524, 0.1412, 0.9265, 0.3281, 0.95, 0.378, 0.9033, 0.3821, 0.8884, 0.3315, 0.9697, 0.4927, 0.9647, 0.5496, 0.9126, 0.5542, 0.9158, 0.4974, 0.01277, 0.09315, 0.05427, 0.1105, 0.04524, 0.1412, 0.0, 0.1366, 0.04524, 0.1412, 0.09842, 0.1476, 0.09842, 0.1641, 0.04524, 0.1732, 0.8884, 0.3315, 0.9033, 0.3821, 0.85, 0.3842, 0.8449, 0.3332, 0.9158, 0.4974, 0.9126, 0.5542, 0.8532, 0.5565, 0.8543, 0.4998, 0.0, 0.1366, 0.04524, 0.1412, 0.04524, 0.1732, 0.0, 0.1818, 0.06452, 0.5722, 0.02528, 0.5996, 0.006451, 0.5584, 0.0512, 0.5431, 0.9126, 0.4387, 0.9158, 0.4974, 0.8543, 0.4998, 0.8532, 0.441, 0.9033, 0.6052, 0.8884, 0.647, 0.8449, 0.6488, 0.85, 0.6073, 0.1102, 0.5415, 0.06452, 0.5722, 0.0512, 0.5431, 0.1033, 0.5265, 0.09842, 0.1476, 0.1559, 0.1553, 0.09842, 0.1641, 0.9033, 0.3821, 0.9126, 0.4387, 0.8532, 0.441, 0.85, 0.3842, 0.9126, 0.5542, 0.9033, 0.6052, 0.85, 0.6073, 0.8532, 0.5565, 0.1592, 0.5096, 0.1102, 0.5415, 0.1033, 0.5265, 0.1033, 0.5265, 0.0512, 0.5431, 0.04664, 0.5115, 0.101, 0.5101, 0.09842, 0.1641, 0.1559, 0.1553, 0.1031, 0.18, 0.85, 0.3842, 0.8532, 0.441, 0.7913, 0.441, 0.7945, 0.3842, 0.8532, 0.5565, 0.85, 0.6073, 0.7945, 0.6073, 0.7913, 0.5565, 0.1592, 0.5096, 0.1033, 0.5265, 0.101, 0.5101, 0.04524, 0.1732, 0.09842, 0.1641, 0.1031, 0.18, 0.05427, 0.2039, 0.8449, 0.3332, 0.85, 0.3842, 0.7945, 0.3842, 0.7996, 0.3332, 0.8543, 0.4998, 0.8532, 0.5565, 0.7913, 0.5565, 0.7902, 0.4998, 0.0, 0.1818, 0.04524, 0.1732, 0.05427, 0.2039, 0.01277, 0.2253, 0.0512, 0.5431, 0.006451, 0.5584, 0.0, 0.5137, 0.04664, 0.5115, 0.8532, 0.441, 0.8543, 0.4998, 0.7902, 0.4998, 0.7913, 0.441, 0.85, 0.6073, 0.8449, 0.6488, 0.7996, 0.6488, 0.7945, 0.6073, 0.01277, 0.2253, 0.05427, 0.2039, 0.07159, 0.2308, 0.03726, 0.2633, 0.04664, 0.5115, 0.0, 0.5137, 0.006451, 0.4689, 0.0512, 0.4798, 0.7913, 0.441, 0.7902, 0.4998, 0.7287, 0.4974, 0.7319, 0.4387, 0.7945, 0.6073, 0.7996, 0.6488, 0.7561, 0.647, 0.7412, 0.6052, 0.101, 0.5101, 0.04664, 0.5115, 0.0512, 0.4798, 0.1033, 0.4937, 0.1031, 0.18, 0.1559, 0.1553, 0.1121, 0.1939, 0.7945, 0.3842, 0.7913, 0.441, 0.7319, 0.4387, 0.7412, 0.3821, 0.7913, 0.5565, 0.7945, 0.6073, 0.7412, 0.6052, 0.7319, 0.5542, 0.1592, 0.5096, 0.101, 0.5101, 0.1033, 0.4937, 0.05427, 0.2039, 0.1031, 0.18, 0.1121, 0.1939, 0.07159, 0.2308, 0.7996, 0.3332, 0.7945, 0.3842, 0.7412, 0.3821, 0.7561, 0.3315, 0.7902, 0.4998, 0.7913, 0.5565, 0.7319, 0.5542, 0.7287, 0.4974, 0.1592, 0.5096, 0.1033, 0.4937, 0.1102, 0.4786, 0.07159, 0.2308, 0.1121, 0.1939, 0.1246, 0.2048, 0.09581, 0.2517, 0.7561, 0.3315, 0.7412, 0.3821, 0.6945, 0.378, 0.718, 0.3281, 0.7287, 0.4974, 0.7319, 0.5542, 0.6798, 0.5496, 0.6748, 0.4927, 0.03726, 0.2633, 0.07159, 0.2308, 0.09581, 0.2517, 0.07151, 0.2929, 0.0512, 0.4798, 0.006451, 0.4689, 0.02528, 0.4277, 0.06452, 0.4507, 0.7319, 0.4387, 0.7287, 0.4974, 0.6748, 0.4927, 0.6798, 0.4341, 0.01141, 0.2893, 0.03726, 0.2633, 0.07151, 0.2929, 0.05335, 0.3256, 0.1033, 0.4937, 0.0512, 0.4798, 0.06452, 0.4507, 0.1102, 0.4786, 0.1121, 0.1939, 0.1559, 0.1553, 0.1246, 0.2048, 0.7412, 0.3821, 0.7319, 0.4387, 0.6798, 0.4341, 0.6945, 0.378, 0.7319, 0.5542, 0.7412, 0.6052, 0.6945, 0.6012, 0.6798, 0.5496, 0.05335, 0.3256, 0.07151, 0.2929, 0.1127, 0.3116, 0.1038, 0.3485, 0.1102, 0.4786, 0.06452, 0.4507, 0.08551, 0.4265, 0.1211, 0.4661, 0.1246, 0.2048, 0.1559, 0.1553, 0.1397, 0.2116, 0.6254, 0.3138, 0.5695, 0.3317, 0.564, 0.291, 0.6204, 0.2774, 0.4541, 0.3294, 0.4023, 0.3095, 0.3973, 0.273, 0.4485, 0.2888, 0.1592, 0.5096, 0.1102, 0.4786, 0.1211, 0.4661, 0.09581, 0.2517, 0.1246, 0.2048, 0.1397, 0.2116, 0.1249, 0.2649, 0.6748, 0.2847, 0.6254, 0.3138, 0.6204, 0.2774, 0.6707, 0.2549, 0.5111, 0.337, 0.4541, 0.3294, 0.4485, 0.2888, 0.5054, 0.2949, 0.07151, 0.2929, 0.09581, 0.2517, 0.1249, 0.2649, 0.1127, 0.3116, 0.06452, 0.4507, 0.02528, 0.4277, 0.05496, 0.3935, 0.08551, 0.4265, 0.5695, 0.3317, 0.5111, 0.337, 0.5054, 0.2949, 0.564, 0.291, 0.1127, 0.3116, 0.1249, 0.2649, 0.1567, 0.2694, 0.1576, 0.318, 0.08551, 0.4265, 0.05496, 0.3935, 0.09309, 0.3691, 0.1125, 0.4092, 0.564, 0.291, 0.5054, 0.2949, 0.5017, 0.2409, 0.5605, 0.2389, 0.1038, 0.3485, 0.1127, 0.3116, 0.1576, 0.318, 0.1588, 0.3563, 0.1211, 0.4661, 0.08551, 0.4265, 0.1125, 0.4092, 0.135, 0.4572, 0.1397, 0.2116, 0.1559, 0.1553, 0.1561, 0.214, 0.6204, 0.2774, 0.564, 0.291, 0.5605, 0.2389, 0.6172, 0.2306, 0.4485, 0.2888, 0.3973, 0.273, 0.3941, 0.2263, 0.445, 0.2366, 0.1592, 0.5096, 0.1211, 0.4661, 0.135, 0.4572, 0.1249, 0.2649, 0.1397, 0.2116, 0.1561, 0.214, 0.1567, 0.2694, 0.6707, 0.2549, 0.6204, 0.2774, 0.6172, 0.2306, 0.6681, 0.2167, 0.5054, 0.2949, 0.4485, 0.2888, 0.445, 0.2366, 0.5017, 0.2409, 0.445, 0.2366, 0.3941, 0.2263, 0.3931, 0.173, 0.4438, 0.1772, 0.1592, 0.5096, 0.135, 0.4572, 0.151, 0.4525, 0.1567, 0.2694, 0.1561, 0.214, 0.1725, 0.2116, 0.1884, 0.2648, 0.6681, 0.2167, 0.6172, 0.2306, 0.6162, 0.1773, 0.6673, 0.1732, 0.5017, 0.2409, 0.445, 0.2366, 0.4438, 0.1772, 0.5005, 0.1794, 0.1576, 0.318, 0.1567, 0.2694, 0.1884, 0.2648, 0.2024, 0.3115, 0.1125, 0.4092, 0.09309, 0.3691, 0.1366, 0.3563, 0.1432, 0.4002, 0.5605, 0.2389, 0.5017, 0.2409, 0.5005, 0.1794, 0.5593, 0.1794, 0.3941, 0.2263, 0.3526, 0.2106, 0.3517, 0.1671, 0.3931, 0.173, 0.135, 0.4572, 0.1125, 0.4092, 0.1432, 0.4002, 0.151, 0.4525, 0.1561, 0.214, 0.1559, 0.1553, 0.1725, 0.2116, 0.6172, 0.2306, 0.5605, 0.2389, 0.5593, 0.1794, 0.6162, 0.1773, 0.3931, 0.173, 0.3517, 0.1671, 0.3526, 0.1218, 0.3941, 0.1175, 0.151, 0.4525, 0.1432, 0.4002, 0.1753, 0.4002, 0.1675, 0.4525, 0.1725, 0.2116, 0.1559, 0.1553, 0.1876, 0.2047, 0.6162, 0.1773, 0.5593, 0.1794, 0.5605, 0.1175, 0.6172, 0.1218, 0.4438, 0.1772, 0.3931, 0.173, 0.3941, 0.1175, 0.445, 0.1153, 0.1592, 0.5096, 0.151, 0.4525, 0.1675, 0.4525, 0.1884, 0.2648, 0.1725, 0.2116, 0.1876, 0.2047, 0.2175, 0.2515, 0.6673, 0.1732, 0.6162, 0.1773, 0.6172, 0.1218, 0.6681, 0.1279, 0.5005, 0.1794, 0.4438, 0.1772, 0.445, 0.1153, 0.5017, 0.1153, 0.2024, 0.3115, 0.1884, 0.2648, 0.2175, 0.2515, 0.2436, 0.2926, 0.1432, 0.4002, 0.1366, 0.3563, 0.1819, 0.3563, 0.1753, 0.4002, 0.5593, 0.1794, 0.5005, 0.1794, 0.5017, 0.1153, 0.5605, 0.1175, 0.5017, 0.1153, 0.445, 0.1153, 0.4485, 0.05591, 0.5054, 0.05382, 0.2436, 0.2926, 0.2175, 0.2515, 0.2417, 0.2305, 0.2779, 0.263, 0.1753, 0.4002, 0.1819, 0.3563, 0.2254, 0.3691, 0.206, 0.4092, 0.5605, 0.1175, 0.5017, 0.1153, 0.5054, 0.05382, 0.564, 0.05815, 0.3941, 0.1175, 0.3526, 0.1218, 0.3552, 0.07831, 0.3973, 0.06426, 0.1675, 0.4525, 0.1753, 0.4002, 0.206, 0.4092, 0.1835, 0.4572, 0.1876, 0.2047, 0.1559, 0.1553, 0.2001, 0.1938, 0.6172, 0.1218, 0.5605, 0.1175, 0.564, 0.05815, 0.6204, 0.0686, 0.445, 0.1153, 0.3941, 0.1175, 0.3973, 0.06426, 0.4485, 0.05591, 0.1592, 0.5096, 0.1675, 0.4525, 0.1835, 0.4572, 0.2175, 0.2515, 0.1876, 0.2047, 0.2001, 0.1938, 0.2417, 0.2305, 0.6681, 0.1279, 0.6172, 0.1218, 0.6204, 0.0686, 0.6707, 0.08445])
me_sphere_001.materials.append(mat_proton)
me_sphere_001.use_remesh_fix_poles = True
me_sphere_001.use_remesh_preserve_attributes = False
me_sphere_001.use_mirror_vertex_groups = False
me_sphere_001.update()

# ---- objects
ob_light = bpy.data.objects.new('Light', light_light)
ob_camera = bpy.data.objects.new('Camera', cam_camera)
ob_sphere = bpy.data.objects.new('Sphere', me_sphere_001)

# ---- transforms, parenting, visibility, modifiers, constraints
ob_light.location = (4.076, 1.005, 5.904)
ob_light.rotation_euler = (0.6503, 0.05522, 1.866)
ob_light.lock_rotations_4d = False
ob_light.empty_display_type = 'ARROWS'
ob_light.color = (0.0, 0.0, 0.0, 0.0)
ob_light.lineart.crease_threshold = 0.0
ob_camera.location = (7.359, -6.926, 4.958)
ob_camera.rotation_euler = (1.109, 0.0, 0.8149)
ob_camera.lock_rotations_4d = False
ob_camera.empty_display_type = 'ARROWS'
ob_camera.color = (0.0, 0.0, 0.0, 0.0)
ob_camera.display_type = 'WIRE'
ob_camera.lineart.crease_threshold = 0.0
ob_sphere.location = (0.0, 0.0, 0.0)
ob_sphere.lineart.crease_threshold = 0.0

# ---- collection membership
col_collection.objects.link(ob_light)
col_collection.objects.link(ob_camera)
col_collection.objects.link(ob_sphere)

# ---- scene / render settings (as saved in the file)
scene.camera = ob_camera
scene.frame_start = 1; scene.frame_end = 250; scene.frame_set(1)
scene.render.engine = 'BLENDER_EEVEE_NEXT'
scene.cycles.use_denoising = False
scene.cycles.samples = 128
scene.cycles.sampling_pattern = 'TABULATED_SOBOL'
scene.cycles.use_adaptive_sampling = False
scene.cycles.use_light_tree = False
scene.view_settings.view_transform = 'Filmic'
bpy.context.view_layer.update()
